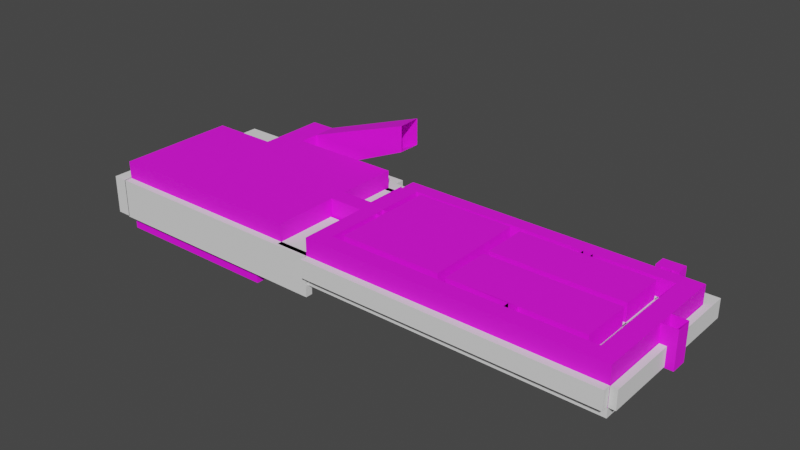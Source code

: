 # Source: level_1.blend  (saved by Blender 2.92.15; exported with 4.5.12 LTS)
import bpy
from mathutils import Matrix  # noqa: F401  (used for matrix-valued properties, if any)

bpy.ops.wm.read_factory_settings(use_empty=True)
scene = bpy.context.scene
scene.name = 'Scene'

# ---- collections
col_collection = bpy.data.collections.new('Collection'); scene.collection.children.link(col_collection)

# ---- images (referenced by path relative to the original .blend; pixels are not part of the script)
import os
ASSET_DIR = os.environ.get("B2B_ASSET_DIR", "")  # directory of the original .blend (textures are referenced by path, not embedded)
HERE = os.path.dirname(os.path.abspath(__file__))  # packed textures are extracted next to this script under _unpacked/

def load_image(name, relpath, width, height, colorspace="sRGB"):
    """Load a texture the original file referenced (path relative to the .blend, or extracted next to this script)."""
    p = next((c for c in (os.path.join(HERE, relpath), os.path.join(ASSET_DIR, relpath)) if relpath and os.path.exists(c)), "")
    if p:
        img = bpy.data.images.load(p, check_existing=True)
        img.name = name
    else:  # same state as the original file: an image datablock whose file is absent (Cycles renders it pink)
        img = bpy.data.images.new(name, width, height)
        img.source = "FILE"
        img.filepath = "//" + (relpath or name)
    img.colorspace_settings.name = colorspace
    return img
img_level_1_texture_png = load_image('level 1 texture.png', 'level 1 texture.png', 1024, 1024, 'sRGB')

# ---- materials (node trees are filled in below, after node groups)
mat_material = bpy.data.materials.new('Material')
mat_material.use_transparent_shadow = False

# ---- material node trees
mat_material.use_nodes = True; mat_material.node_tree.nodes.clear()
_N = mat_material.node_tree.nodes; _L = mat_material.node_tree.links
n0 = _N.new('ShaderNodeBsdfPrincipled'); n0.name = 'Principled BSDF'; n0.location = (10, 300)
n0.distribution = 'GGX'
n0.subsurface_method = 'BURLEY'
n0.inputs[2].default_value = 0.7182
n0.inputs[3].default_value = 1.45
n0.inputs[27].default_value = (0.0, 0.0, 0.0, 1.0)
n0.inputs[28].default_value = 1.0
n1 = _N.new('ShaderNodeOutputMaterial'); n1.name = 'Material Output'; n1.location = (300, 300)
n2 = _N.new('ShaderNodeTexImage'); n2.name = 'Image Texture'; n2.location = (-347, 132)
n2.image = img_level_1_texture_png
_L.new(n0.outputs[0], n1.inputs[0])
_L.new(n2.outputs[0], n0.inputs[0])
n1.is_active_output = True

# ---- world
world_world = bpy.data.worlds.new('World'); scene.world = world_world
world_world.use_nodes = True; world_world.node_tree.nodes.clear()
_N = world_world.node_tree.nodes; _L = world_world.node_tree.links
n0 = _N.new('ShaderNodeOutputWorld'); n0.name = 'World Output'; n0.location = (300, 300)
n1 = _N.new('ShaderNodeBackground'); n1.name = 'Background'; n1.location = (10, 300)
n1.inputs[0].default_value = (0.05088, 0.05088, 0.05088, 1.0)
_L.new(n1.outputs[0], n0.inputs[0])
n0.is_active_output = True
world_world.color = (0.05088, 0.05088, 0.05088)
world_world.use_sun_shadow = False
world_world.sun_shadow_jitter_overblur = 0.0

# ---- meshes
me_plane = bpy.data.meshes.new('Plane')
me_plane.from_pydata([(-1.0, -8.251, 0.0), (1.0, -8.251, 0.0), (-1.0, 1.0, 0.0), (1.0, 1.0, 0.0), (-1.0, 2.464, 0.0), (1.0, 2.464, 0.0), (-1.0, 3.95, 0.0), (1.0, 3.95, 0.0), (-2.377, 2.464, 0.0), (-2.377, 3.95, 0.0104), (-3.441, 2.464, 0.0), (-3.441, 3.95, 0.0104), (-9.267, 2.464, 0.0), (-9.267, 3.95, 0.0), (-3.441, 4.365, 4.048), (-16.8, -3.037, 4.028), (-16.8, 1.924, 4.036), (-10.25, 2.464, 0.0), (-10.25, 3.95, 0.0), (-9.267, 1.917, 0.0), (-10.25, 1.917, 0.0), (-2.616, 1.917, 0.0), (-16.8, 1.917, 0.0), (-2.616, -3.037, 0.0), (-16.8, -3.037, 0.0), (-1.0, -10.07, 0.0), (1.0, -10.07, 0.0), (-1.0, -11.81, 0.0), (1.0, -11.81, 0.0), (-9.263, -10.07, 0.0), (-9.263, -11.81, 0.0), (-10.25, -10.07, 0.0), (-10.25, -11.81, 0.0), (-9.263, -9.376, 0.0), (-10.25, -9.376, 0.0), (-2.514, -9.376, 0.0), (-16.86, -9.376, 0.0), (-2.514, -3.768, 0.0), (-16.86, -3.768, 0.0), (-29.56, -10.07, 0.0), (-29.56, -11.81, 0.0), (-31.3, -10.07, 0.0), (-31.3, -11.81, 0.0), (-29.6, 2.464, 0.0), (-29.6, 3.95, 0.0), (-31.32, 2.464, 0.0), (-31.32, 3.95, 0.0), (-29.56, -3.832, 0.0), (-31.3, -3.832, 0.0), (-29.59, -2.85, 0.0), (-31.31, -2.85, 0.0), (-28.94, -3.832, 0.0), (-28.92, -2.85, 0.0), (-28.9, -9.235, 0.0), (-28.94, 2.135, 0.0), (-17.81, -9.235, 0.0), (-18.02, 2.135, 0.0), (-35.08, -4.19, 0.0006795), (-35.09, -2.288, 9.071e-05), (-38.9, -3.832, 0.0), (-38.91, -2.85, 0.0), (-35.08, -11.33, 0.0), (-38.87, -11.32, -0.004538), (-35.09, -0.2035, 0.0), (-38.87, -0.2035, 0.0254), (-35.09, 1.91, 0.0), (-38.91, 1.91, 0.0), (-35.09, 4.51, 0.0), (-38.91, 4.51, 0.0), (-47.65, -0.2035, -3.83), (-47.65, 1.91, -3.821), (-50.42, -0.2035, -3.83), (-50.42, 1.91, -3.821), (-47.65, -2.9, -3.83), (-50.42, -2.9, -3.83), (-38.84, -0.2035, -3.821), (-38.89, -2.875, -3.821), (-57.8, -0.2085, -3.83), (-57.8, 1.91, -3.83), (-57.8, -2.9, -3.83), (-38.84, 1.91, -3.821), (-47.65, 1.91, 0.0), (-47.65, 4.51, 0.0), (-50.42, 1.91, 0.01116), (-50.42, 4.51, 0.0), (-47.65, 6.786, 0.0), (-50.42, 6.786, 0.0), (-47.65, 9.387, 0.0), (-50.42, 9.387, 0.0), (-35.22, 6.786, 5.364), (-35.22, 9.387, 5.364), (-38.89, -3.848, -3.821), (-47.65, -11.3, -0.01821), (-38.84, -11.31, -3.821), (-47.65, -3.864, -3.83), (-50.42, -3.864, -3.83), (-57.8, 1.91, 0.01319), (-57.8, -3.864, -3.83), (-47.65, -11.3, -3.83), (-50.42, -11.3, -3.83), (-57.8, -11.3, -3.83), (-50.42, -11.3, -0.01821), (-57.8, -11.3, -0.01821), (0.9931, -8.248, 4.042), (0.9966, 1.002, 4.041), (0.9983, 2.454, 4.041), (-1.0, 3.95, 4.041), (1.0, 3.95, 4.041), (-2.377, 3.95, 4.048), (-3.441, 3.95, 4.046), (-9.267, 3.95, 4.041), (-2.376, 4.365, 4.055), (-3.441, 5.729, 4.061), (-2.376, 5.729, 4.071), (-10.25, 3.95, 4.041), (0.9862, -10.07, 4.044), (-1.0, -11.81, 4.04), (0.9865, -11.81, 4.04), (-9.259, -11.81, 4.039), (-10.25, -11.81, 4.037), (-29.56, -11.8, 4.033), (-31.31, -10.06, 4.038), (-31.3, -11.8, 4.039), (-29.6, 3.95, 4.041), (-31.32, 2.464, 4.041), (-31.32, 3.95, 4.041), (-31.31, -3.832, 4.037), (-31.31, -2.856, 4.042), (-29.57, -3.829, 4.029), (-28.9, 2.135, 4.042), (-28.92, -2.851, 4.051), (-38.89, -11.3, 4.047), (-2.616, 1.924, 4.045), (-9.267, 1.915, 4.033), (-35.08, -11.33, 4.047), (-50.42, 1.91, 4.043), (-50.41, 4.51, 4.033), (-50.41, 6.786, 4.026), (-47.66, 9.38, 4.042), (-50.41, 9.383, 4.041), (-47.65, -11.29, 4.026), (-57.8, 1.91, 4.054), (-50.42, -11.29, 4.032), (-57.8, -11.3, 4.038), (-28.93, -3.83, 4.016), (-29.59, -2.853, 4.053), (-1.0, -8.248, 4.051), (-1.0, 1.002, 4.053), (-1.0, 2.454, 4.05), (-2.377, 2.459, 4.051), (-3.441, 2.461, 4.04), (-10.25, 2.459, 4.048), (-10.25, 1.915, 4.051), (-2.616, -3.037, 4.038), (-1.001, -10.07, 4.047), (-9.26, -10.07, 4.039), (-9.261, -9.369, 4.047), (-2.514, -9.359, 4.046), (-2.514, -3.768, 4.038), (-29.6, 2.459, 4.048), (-29.56, -10.06, 4.025), (-18.02, 2.135, 4.038), (-9.267, 2.459, 4.031), (-10.25, -10.06, 4.023), (-10.25, -9.369, 4.022), (-16.86, -9.359, 4.021), (-35.09, -0.1907, 4.048), (-16.86, -3.768, 4.021), (-35.08, -2.288, 4.046), (-35.08, -4.163, 4.041), (-28.89, -9.235, 4.021), (-17.81, -9.235, 4.021), (-35.09, 1.91, 4.048), (-35.09, 4.51, 4.048), (-38.91, 4.51, 4.048), (-47.65, 4.51, 4.03), (-47.65, 6.786, 4.012), (-50.42, -0.1781, 4.043), (-35.23, 9.376, 8.372), (-2.377, 4.365, 0.0208), (-3.441, 4.365, 0.0208), (-3.441, 5.729, 0.0208), (-2.377, 5.729, 0.0208), (-35.22, 6.786, 8.299), (-57.8, -9.026, -3.83), (-57.8, -0.2134, 0.01319), (-57.8, -0.196, 4.054), (-57.8, -9.026, -0.01821), (-57.8, -9.026, 4.022), (-4.027, 4.365, 4.048), (-4.027, 5.729, 4.061), (-4.027, 4.365, 0.0208), (-4.027, 5.729, 0.0208), (-1.703, 5.729, 4.081), (-1.703, 5.729, 0.0208), (-1.703, 4.365, 0.0208), (-1.703, 4.365, 4.061), (-31.32, 2.454, 4.041), (-38.91, 1.911, 4.048), (-47.65, 1.911, 4.03), (-50.42, -2.833, 4.043), (-38.91, -0.1773, 4.048), (-47.65, -0.1775, 4.03), (-57.8, -2.851, 4.054), (-38.91, -2.832, 4.048), (-47.65, -2.832, 4.03), (-50.42, -3.76, 4.043), (-57.8, -3.778, 4.054), (-38.91, -3.76, 4.048), (-47.65, -3.76, 4.03), (-1.0, -4.079, 0.0), (1.0, -4.079, 0.0), (0.9948, -4.076, 4.042), (-1.0, -4.076, 4.052), (1.0, -2.311, 0.0), (0.9951, -2.308, 4.042), (-1.0, -2.311, 0.0), (-1.0, -2.308, 4.052), (2.616, -4.079, 0.002734), (2.611, -4.077, 4.044), (2.616, -2.311, 0.002734), (2.612, -2.308, 4.044), (-2.377, 3.952, 2.6), (-2.376, 4.366, 2.607), (-3.442, 4.366, 2.6), (-3.442, 3.952, 2.598), (-29.57, -3.827, 2.581), (-28.93, -3.829, 2.569), (-10.25, 2.461, 2.6), (-10.25, 1.916, 2.604), (-9.26, -10.06, 2.591), (-9.262, -9.368, 2.599), (-29.59, -2.851, 2.605), (-10.25, -9.367, 2.574), (-10.25, -10.06, 2.575), (-9.267, 1.916, 2.585), (-9.267, 2.461, 2.583), (-28.92, -2.849, 2.603), (0.9944, -4.075, 2.594), (0.9948, -2.306, 2.594), (2.611, -4.075, 2.597), (2.611, -2.307, 2.597), (-57.82, -11.3, 1.072), (-57.8, -0.196, 1.087), (-57.8, -2.851, 1.087), (-57.8, -3.778, 1.087), (-31.31, -3.828, 2.529), (-31.31, -2.852, 2.534), (-31.31, -2.281, 0.0001814), (-31.31, -2.284, 4.04), (-31.3, -4.193, 0.001359), (-31.31, -4.19, 4.036), (-31.6, 2.464, 0.0), (-31.6, -2.85, 0.0), (-31.6, 2.464, 4.041), (-31.59, -3.832, 4.037), (-31.6, -2.856, 4.042), (-31.59, -3.828, 2.529), (-31.6, -2.852, 2.534), (-31.6, -3.829, -0.0005379), (-31.6, -3.83, 4.036), (-31.6, -4.19, 0.0008211), (-31.6, -4.188, 4.036), (-31.6, -2.852, 2.534), (-31.6, -2.856, 4.042)], [], [(216, 214, 3, 2), (2, 3, 5, 4), (4, 5, 7, 6), (4, 6, 9, 8), (8, 9, 11, 10), (10, 11, 13, 12), (67, 65, 172, 173), (40, 42, 122, 120), (12, 13, 18, 17), (12, 17, 20, 19), (19, 20, 22, 21), (21, 22, 24, 23), (1, 0, 25, 26), (26, 25, 27, 28), (27, 25, 29, 30), (30, 29, 31, 32), (31, 29, 33, 34), (34, 33, 35, 36), (36, 35, 37, 38), (32, 31, 39, 40), (40, 39, 41, 42), (17, 18, 44, 43), (43, 44, 46, 45), (41, 39, 47, 48), (43, 45, 50, 49), (49, 47, 51, 52), (52, 51, 53, 54), (54, 53, 55, 56), (48, 50, 58, 57), (57, 58, 60, 59), (57, 59, 62, 61), (60, 58, 63, 64), (64, 63, 65, 66), (66, 65, 67, 68), (64, 66, 70, 69), (69, 70, 72, 71), (69, 71, 74, 73), (69, 73, 76, 75), (74, 71, 77, 79), (71, 72, 78, 77), (69, 75, 80, 70), (66, 68, 82, 81), (81, 82, 84, 83), (84, 82, 85, 86), (86, 85, 87, 88), (87, 85, 89, 90), (81, 83, 72, 70), (62, 59, 91, 93), (59, 60, 76, 91), (66, 64, 75, 80), (66, 81, 70, 80), (60, 64, 75, 76), (74, 79, 97, 95), (76, 73, 94, 91), (73, 74, 95, 94), (94, 95, 99, 98), (91, 94, 98, 93), (95, 97, 100, 99), (75, 64, 69), (78, 72, 83, 96), (93, 98, 92, 62), (98, 99, 101, 92), (99, 100, 102, 101), (108, 111, 179, 9), (180, 181, 192, 191), (24, 22, 16, 15), (9, 6, 106, 108), (84, 86, 137, 136), (44, 18, 114, 123), (1, 26, 115, 103), (88, 87, 138, 139), (18, 13, 110, 114), (11, 180, 14, 109), (28, 27, 116, 117), (45, 46, 125, 124), (68, 67, 173, 174), (92, 101, 142, 140), (11, 9, 179, 180), (86, 88, 139, 137), (46, 44, 123, 125), (101, 102, 143, 142), (26, 28, 117, 115), (211, 1, 103, 212), (13, 11, 109, 110), (57, 61, 134, 169), (27, 30, 118, 116), (41, 48, 126, 121), (5, 3, 104, 105), (82, 68, 174, 175), (62, 92, 140, 131), (83, 84, 136, 135), (32, 40, 120, 119), (96, 83, 135, 141), (61, 62, 131, 134), (50, 45, 124, 127), (6, 7, 107, 106), (19, 21, 132, 133), (42, 41, 121, 122), (30, 32, 119, 118), (7, 5, 105, 107), (182, 179, 195, 194), (51, 47, 128, 144), (49, 52, 130, 145), (37, 35, 157, 158), (54, 56, 161, 129), (4, 8, 149, 148), (33, 29, 155, 156), (2, 4, 148, 147), (21, 23, 153, 132), (17, 43, 159, 151), (20, 17, 151, 152), (29, 25, 154, 155), (216, 2, 147, 217), (8, 10, 150, 149), (43, 49, 145, 159), (25, 0, 146, 154), (35, 33, 156, 157), (22, 20, 152, 16), (34, 36, 165, 164), (56, 55, 171, 161), (10, 12, 162, 150), (38, 37, 158, 167), (55, 53, 170, 171), (23, 24, 15, 153), (47, 39, 160, 128), (36, 38, 167, 165), (31, 34, 164, 163), (39, 31, 163, 160), (12, 19, 133, 162), (53, 51, 144, 170), (52, 54, 129, 130), (65, 63, 166, 172), (85, 82, 175, 176), (63, 58, 168, 166), (87, 90, 178, 138), (180, 179, 182, 181), (58, 50, 248), (181, 182, 113, 112), (89, 85, 176, 183), (96, 141, 186, 185), (78, 96, 185, 77), (143, 102, 187, 188), (102, 100, 184, 187), (190, 189, 191, 192), (112, 14, 189, 190), (181, 112, 190, 192), (14, 180, 191, 189), (194, 195, 196, 193), (111, 113, 193, 196), (113, 182, 194, 193), (179, 111, 196, 195), (14, 112, 113, 111), (215, 221, 241, 239), (125, 123, 159, 197), (114, 110, 162, 151), (123, 114, 151, 159), (108, 106, 148, 149), (106, 107, 105, 148), (109, 108, 149, 150), (110, 109, 150, 162), (197, 159, 145, 127), (127, 145, 128, 126), (108, 109, 225, 222), (161, 171, 170, 129), (126, 128, 160, 121), (121, 160, 120, 122), (120, 160, 163, 119), (119, 163, 155, 118), (156, 155, 230, 231), (167, 158, 157, 165), (118, 155, 154, 116), (116, 154, 115, 117), (115, 154, 146, 103), (215, 217, 147, 104), (104, 147, 148, 105), (163, 164, 233, 234), (153, 15, 16, 132), (183, 176, 138, 178), (138, 176, 137, 139), (137, 176, 175, 136), (136, 175, 199, 135), (174, 173, 172, 198), (175, 174, 198, 199), (141, 135, 177, 186), (199, 198, 201, 202), (198, 172, 166, 201), (135, 199, 202, 177), (202, 201, 204, 205), (177, 202, 205, 200), (186, 177, 200, 203), (201, 166, 168, 204), (205, 204, 208, 209), (204, 168, 169, 208), (203, 200, 206, 207), (200, 205, 209, 206), (207, 206, 142, 143), (209, 208, 131, 140), (206, 209, 140, 142), (208, 169, 134, 131), (103, 146, 213, 212), (0, 210, 213, 146), (221, 219, 240, 241), (0, 1, 211, 210), (3, 214, 215, 104), (212, 213, 217, 215), (210, 216, 217, 213), (210, 211, 214, 216), (220, 218, 219, 221), (215, 214, 220, 221), (214, 211, 218, 220), (211, 212, 219, 218), (224, 223, 222, 225), (226, 232, 237, 227), (230, 234, 233, 231), (228, 236, 235, 229), (238, 239, 241, 240), (145, 130, 237, 232), (151, 162, 236, 228), (219, 212, 238, 240), (130, 144, 227, 237), (111, 108, 222, 223), (155, 163, 234, 230), (133, 152, 229, 235), (164, 156, 231, 233), (144, 128, 226, 227), (128, 145, 232, 226), (162, 133, 235, 236), (109, 14, 224, 225), (152, 151, 228, 229), (212, 215, 239, 238), (14, 111, 223, 224), (207, 143, 242, 245), (203, 207, 245, 244), (186, 203, 244, 243), (127, 126, 246, 247), (127, 126, 169, 168), (58, 248, 249, 168), (127, 168, 249), (250, 57, 169, 251), (48, 57, 250), (48, 250, 261, 259), (169, 126, 251), (253, 256, 254, 252), (256, 258, 257, 255), (260, 259, 261, 262), (250, 251, 262, 261), (126, 48, 259, 260), (251, 126, 260, 262), (246, 247, 263, 257), (50, 127, 264, 253)])
_uv = me_plane.uv_layers.new(name='UVMap')
_uv.uv.foreach_set('vector', [0.004678, 0.7506, 0.00394, 0.9982, 0.2509, 0.9976, 0.2501, 0.7506, 0.006011, 0.9972, 0.2509, 0.9976, 0.2495, 0.7515, 0.003083, 0.7502, 0.003083, 0.7492, 0.004882, 0.997, 0.2501, 0.9988, 0.2478, 0.7509, 0.003083, 0.7492, 0.2478, 0.7509, 0.2519, 0.998, 0.0054, 0.9957, 0.2505, 0.7507, 0.2519, 0.998, 0.00376, 0.9962, 0.001249, 0.749, 0.001249, 0.749, 0.00376, 0.9962, 0.2503, 0.9985, 0.2473, 0.7484, 0.2846, 0.9984, 0.2813, 0.7344, 0.6447, 0.7326, 0.6418, 0.9953, 0.003739, 0.9966, 0.00163, 0.9665, 0.2437, 0.9686, 0.2425, 0.9957, 0.2473, 0.7484, 0.2503, 0.9985, 0.001606, 0.9986, 0.001742, 0.7485, 0.2473, 0.7484, 0.001742, 0.7485, 0.00278, 0.9964, 0.2502, 0.9962, 0.2496, 0.9996, 0.001913, 0.9989, 0.2487, 0.998, 0.001614, 0.9988, 0.6784, 0.8781, 0.9941, 0.8781, 0.9941, 0.996, 0.6784, 0.996, 0.003178, 0.7506, 0.003509, 0.9942, 0.2509, 0.9955, 0.2491, 0.7514, 0.2491, 0.7495, 0.2534, 0.9961, 0.004011, 0.9949, 0.001274, 0.7498, 0.004011, 0.9949, 0.2534, 0.9961, 0.1241, 0.8776, 0.003031, 0.7498, 0.1518, 0.7534, 0.1518, 0.9783, 0.1221, 0.9783, 0.1221, 0.7534, 0.1103, 0.8926, 0.1091, 0.856, 0.1448, 0.8541, 0.1467, 0.8909, 0.2501, 0.9977, 0.0003654, 0.9994, 0.001426, 0.7494, 0.2499, 0.7491, 0.9921, 0.8732, 0.6777, 0.8732, 0.6777, 0.9955, 0.9921, 0.9955, -5.94e-05, 0.9995, -5.937e-05, 0.7491, 0.2506, 0.7491, 0.2506, 0.9995, 0.2474, 0.7497, 0.003269, 0.7495, 0.003974, 0.9972, 0.2504, 0.9962, 0.2499, 0.9992, 0.001606, 0.9986, 0.00133, 0.7543, 0.2477, 0.7537, 0.2477, 0.749, 0.001135, 0.7531, 0.002229, 0.999, 0.2516, 0.9968, 0.003974, 0.9972, 0.003269, 0.7495, 0.2488, 0.7502, 0.2504, 0.9975, 0.2477, 0.749, 0.2516, 0.9968, 0.002443, 0.9975, 0.001457, 0.749, 0.001457, 0.749, 0.2488, 0.7502, 0.2506, 1.0, 0.002743, 0.9982, 0.002743, 0.9982, 0.2506, 1.0, 0.2498, 0.748, 0.001005, 0.7479, 0.001005, 0.7479, 0.2498, 0.748, 0.2511, 1.001, 0.002438, 0.9999, 0.4285, 0.8006, 0.4762, 0.8029, 0.4937, 0.9793, 0.3951, 0.9726, 0.4283, 0.7475, 0.4811, 0.7511, 0.4711, 0.9063, 0.4065, 0.8966, 0.6029, 0.8159, 0.5839, 0.9457, 0.3482, 0.9101, 0.3668, 0.7814, 0.4028, 0.8976, 0.4124, 0.7485, 0.514, 0.7513, 0.5042, 0.9078, 0.5204, 0.7931, 0.5116, 0.9357, 0.4302, 0.9342, 0.4381, 0.7826, 0.3927, 0.94, 0.4, 0.798, 0.4981, 0.7995, 0.4959, 0.9435, 0.4892, 0.9711, 0.4351, 0.9642, 0.4599, 0.7364, 0.5141, 0.7424, 0.5122, 0.909, 0.5123, 0.8154, 0.575, 0.8154, 0.5751, 0.909, 0.4285, 0.7612, 0.53, 0.7612, 0.5301, 0.8551, 0.4285, 0.8551, 0.4548, 0.7855, 0.4548, 0.9311, 0.3005, 0.9306, 0.2996, 0.7855, 0.3767, 0.9304, 0.3767, 0.8011, 0.5456, 0.8011, 0.5456, 0.9304, 0.3898, 0.9197, 0.3898, 0.8109, 0.5324, 0.8109, 0.5324, 0.9198, 0.4548, 0.8709, 0.2996, 0.8709, 0.2996, 0.7483, 0.4549, 0.7483, 0.4401, 0.7389, 0.6351, 0.7536, 0.6324, 0.9937, 0.434, 0.9805, 0.4235, 0.7995, 0.534, 0.8008, 0.534, 0.9192, 0.4226, 0.9192, 0.3991, 0.9506, 0.3991, 0.7782, 0.5409, 0.7782, 0.5409, 0.9506, 0.5273, 0.9404, 0.5273, 0.9246, 0.5421, 0.9246, 0.5421, 0.9404, 0.5461, 0.9204, 0.5233, 0.9204, 0.5233, 0.8017, 0.5461, 0.8017, 0.6272, 0.7319, 0.6387, 0.9936, 0.2872, 0.998, 0.2866, 0.7312, 0.6413, 0.7322, 0.6392, 0.9952, 0.2874, 0.9991, 0.2797, 0.7342, 0.6392, 0.9952, 0.6448, 0.7331, 0.2794, 0.7318, 0.2874, 0.9991, 0.6368, 0.9889, 0.6382, 0.7347, 0.2835, 0.7374, 0.2877, 0.9915, 0.6368, 0.9889, 0.637, 0.7319, 0.2866, 0.7312, 0.2877, 0.9915, 0.6225, 0.7331, 0.6205, 0.9931, 0.2841, 0.9975, 0.2794, 0.7318, 0.3892, 0.8115, 0.5281, 0.8115, 0.5281, 0.9161, 0.3892, 0.9161, 0.3005, 0.8304, 0.4548, 0.8308, 0.4548, 0.9599, 0.3004, 0.9596, 0.4265, 0.8142, 0.5321, 0.8142, 0.5321, 0.8763, 0.4265, 0.8763, 0.4792, 0.77, 0.5958, 0.77, 0.5958, 0.9569, 0.4792, 0.9569, 0.3392, 0.7596, 0.6272, 0.7601, 0.6272, 0.9866, 0.3375, 0.9871, 0.2872, 0.7297, 0.6424, 0.7297, 0.6424, 1.001, 0.2872, 1.001, 0.2842, 0.9934, 0.6461, 0.7291, 0.6374, 0.9946, 0.286, 0.7325, 0.2872, 0.998, 0.6387, 0.9936, 0.639, 0.733, 0.6402, 0.9965, 0.287, 0.9964, 0.2859, 0.734, 0.6413, 0.7322, 0.287, 0.9964, 0.6373, 0.9958, 0.6386, 0.7334, 0.2859, 0.734, 0.2839, 0.7342, 0.2872, 0.9964, 0.6362, 0.9927, 0.6386, 0.7334, 0.2471, 0.7515, 0.2488, 0.997, 0.00449, 0.9982, 0.004274, 0.7525, 0.002222, 0.7502, 0.2454, 0.7497, 0.2506, 0.9972, 0.002702, 0.9998, 0.2485, 0.7602, 0.2485, 0.9986, 7.769e-05, 0.9999, 0.001784, 0.7602, 0.004274, 0.7525, 0.006371, 0.9955, 0.2465, 0.9959, 0.2471, 0.7515, 0.2883, 0.9948, 0.2823, 0.7294, 0.6423, 0.7341, 0.6373, 0.9932, 0.2443, 0.9961, 0.005958, 0.9981, 0.002346, 0.7503, 0.2481, 0.7544, 0.005679, 0.9966, 0.0004529, 0.7483, 0.2521, 0.7517, 0.2484, 0.998, 0.6366, 0.7312, 0.282, 0.7301, 0.286, 0.9949, 0.6366, 0.9991, 0.005958, 0.9981, 0.04619, 0.9952, 0.04738, 0.7505, 0.002346, 0.7503, 0.005564, 0.9954, 0.2498, 0.9973, 0.2487, 0.7508, 0.004416, 0.7497, 0.004562, 0.9967, 0.01226, 0.7555, 0.2472, 0.7504, 0.2477, 0.9969, 0.2473, 0.9965, 0.004941, 0.997, 0.007499, 0.7504, 0.2486, 0.7524, 0.2808, 0.7357, 0.2846, 0.9984, 0.6418, 0.9953, 0.6439, 0.7295, 0.2859, 0.734, 0.6386, 0.7334, 0.6426, 0.9923, 0.2835, 0.9976, 0.00376, 0.9962, 0.2519, 0.998, 0.2495, 0.7509, 0.002222, 0.7502, 0.2823, 0.7294, 0.2899, 0.9955, 0.6366, 0.9902, 0.6423, 0.7341, 0.004941, 0.997, 0.03328, 0.9961, 0.03707, 0.752, 0.007499, 0.748, 0.6386, 0.7334, 0.2872, 0.7365, 0.2852, 0.9903, 0.6426, 0.9923, 0.0004529, 0.7483, 0.004562, 0.9967, 0.2477, 0.9969, 0.2521, 0.7517, -0.0005844, 0.7522, 0.005679, 0.9966, 0.2484, 0.998, 0.2498, 0.7511, 0.248, 0.9952, 0.005564, 0.9954, 0.004416, 0.7497, 0.2491, 0.7505, 0.2845, 0.9958, 0.6402, 0.9962, 0.6391, 0.7388, 0.2833, 0.7356, 0.004236, 0.7549, 0.004242, 0.995, 0.247, 0.9961, 0.2472, 0.7504, 0.1177, 0.7526, 0.003381, 0.7517, 0.004426, 0.9949, 0.1167, 0.9961, 0.008407, 0.9969, 0.004802, 0.7514, 0.2492, 0.7526, 0.2475, 0.9938, 0.2826, 0.9976, 0.2808, 0.7357, 0.6439, 0.7295, 0.6403, 0.9973, 0.6413, 0.7322, 0.2859, 0.734, 0.2835, 0.9976, 0.6392, 0.9953, 0.6387, 0.9936, 0.2883, 0.9948, 0.2846, 0.7296, 0.6387, 0.7333, 0.005279, 0.7667, 0.001323, 0.9989, 0.2423, 0.998, 0.2465, 0.7697, 0.6379, 0.7363, 0.6387, 0.9936, 0.2854, 0.9916, 0.2828, 0.7364, 0.2853, 0.733, 0.6413, 0.7322, 0.6392, 0.9953, 0.2845, 0.9913, 0.004424, 0.9966, 0.2473, 0.9965, 0.2486, 0.7524, 0.002065, 0.7525, 0.006371, 0.9955, 0.003939, 0.7475, 0.2467, 0.7485, 0.2465, 0.9959, 0.2496, 0.9996, 0.001614, 0.9988, 0.004584, 0.7509, 0.2469, 0.7488, 0.00163, 0.9418, 0.004491, 0.9969, 0.2499, 0.9961, 0.2487, 0.9439, 0.05487, 0.9983, 0.001867, 0.9989, 0.0009826, 0.7503, 0.05435, 0.7517, 0.003939, 0.7475, 0.008407, 0.9969, 0.2475, 0.9938, 0.2467, 0.7485, 0.001038, 0.7516, 0.2495, 0.7509, 0.2535, 0.9993, 0.002192, 0.9977, 0.2487, 0.9977, 0.2492, 0.7485, 0.005619, 0.7496, 0.001534, 0.9993, 0.003588, 0.7498, 0.001222, 0.9987, 0.2501, 0.9995, 0.2487, 0.7498, 0.2498, 0.7501, 0.2498, 0.9997, 0.001074, 0.9996, 0.001136, 0.7501, 0.2505, 0.7521, 0.2475, 0.998, 0.004105, 0.997, 0.00801, 0.7503, 0.001388, 0.7502, 0.2498, 0.7503, 0.2484, 0.9992, 0.001961, 0.9972, 0.002686, 0.9981, 0.002288, 0.7509, 0.2499, 0.7495, 0.2488, 0.9983, 0.2481, 0.7506, 0.001388, 0.7489, 0.001961, 0.9972, 0.2488, 0.9979, 0.2504, 0.9995, 0.001158, 0.9973, 0.002842, 0.7511, 0.2502, 0.7524, 0.002808, 0.7501, 0.2498, 0.7488, 0.2501, 0.9988, 0.003315, 0.9986, 0.001913, 0.9989, 0.002808, 0.7501, 0.2495, 0.7525, 0.2499, 0.9985, 0.002288, 0.7509, 0.2501, 0.7501, 0.248, 0.998, 0.2499, 0.7495, 0.003188, 0.7501, 0.2481, 0.7506, 0.2488, 0.9979, 0.002783, 0.9973, 0.2406, 0.7528, 0.2408, 0.9986, 0.002655, 0.9975, 0.003411, 0.753, 0.245, 0.7535, 0.008151, 0.7546, 0.002396, 0.9946, 0.2453, 0.9941, 0.2501, 0.7501, 0.0009282, 0.7483, 0.002868, 0.9987, 0.248, 0.998, 0.007568, 1.0, 0.007521, 0.752, 0.2439, 0.7521, 0.2439, 1.0, 0.2487, 0.998, 0.001913, 0.9989, 0.003253, 0.7503, 0.2458, 0.7502, 0.2474, 0.9987, 0.002489, 0.9986, 0.002533, 0.7476, 0.2474, 0.7476, 0.2475, 0.998, 0.2495, 0.7496, 0.004152, 0.7506, 0.004105, 0.997, 0.2353, 0.9966, 0.235, 0.7528, 0.006086, 0.7541, 0.02425, 0.9938, 0.2498, 0.9997, 0.2498, 0.7501, 0.001136, 0.7501, 0.00126, 0.9997, 0.2495, 0.7496, 0.2474, 0.9971, 0.003534, 0.9986, 0.004152, 0.7506, 0.001936, 0.9973, 0.2487, 0.998, 0.2466, 0.7502, 0.002842, 0.7511, 0.2492, 0.7485, 0.2487, 0.9983, 0.002134, 0.9984, 0.005619, 0.7496, 0.2498, 0.7491, 0.2498, 0.9997, 0.00126, 0.9997, 0.00126, 0.7492, 0.002272, 0.9993, 0.003728, 0.922, 0.2476, 0.9129, 0.2479, 0.9972, 0.003269, 0.7495, 0.004145, 0.9999, 0.251, 0.9979, 0.005563, 0.9952, 0.2497, 0.7498, 0.002787, 0.751, 0.001991, 1.001, 0.2492, 0.9996, -0.002618, 0.7526, 0.004807, 0.9964, 0.2529, 0.9956, 0.2551, 0.7551, 0.2548, 0.7552, 0.2548, 0.999, 0.001532, 0.9989, 0.0001273, 0.7526, 0.2813, 0.7344, 0.285, 0.9989, 0.6421, 0.9962, 0.6447, 0.7326, 0.2805, 0.7321, 0.2826, 0.9976, 0.6403, 0.9973, 0.6447, 0.7308, 0.3147, 0.9927, 0.3099, 0.7321, 0.6348, 0.7315, 0.6335, 0.9962, 0.282, 0.7301, 0.6439, 0.7365, 0.6395, 0.9927, 0.286, 0.9949, 0.002222, 0.7502, 0.2495, 0.7509, 0.251, 1.0, 0.2454, 0.7497, 0.5615, 0.7674, 0.5615, 0.9702, 0.4109, 0.9703, 0.00112, 0.7509, 0.001202, 0.9999, 0.2503, 0.9994, 0.2509, 0.7517, 0.2835, 0.9984, 0.2805, 0.7321, 0.6447, 0.7308, 0.6428, 0.9999, 0.639, 0.733, 0.2828, 0.7364, 0.288, 0.995, 0.6389, 0.9921, 0.286, 0.7325, 0.639, 0.733, 0.6418, 0.9921, 0.29, 0.9964, 0.6429, 0.7354, 0.6362, 0.9927, 0.2847, 0.9965, 0.2798, 0.7353, 0.6362, 0.9927, 0.6398, 0.739, 0.2846, 0.7317, 0.2847, 0.9965, 0.2497, 0.7527, 0.002224, 0.7494, 0.0009514, 0.9902, 0.2485, 0.9999, 0.08577, 0.293, 0.08519, 0.2706, 0.08958, 0.2705, 0.09017, 0.2929, 0.004822, 0.9952, 0.0004435, 0.7486, 0.2497, 0.7527, 0.2485, 0.9999, 0.2487, 0.7508, 0.2498, 0.9973, 0.0009514, 0.9902, 0.002224, 0.7494, 0.2493, 0.7519, 0.001167, 0.7521, 0.0004337, 1.0, 0.2477, 0.9986, 0.06041, 0.2713, 0.06099, 0.2936, 0.05205, 0.2939, 0.05147, 0.2715, 0.005969, 0.9994, 0.006138, 0.7549, 0.2493, 0.7519, 0.244, 0.9986, 0.002022, 0.9963, 0.2495, 0.997, 0.2516, 0.7508, 0.001784, 0.7514, 0.08519, 0.2706, 0.08577, 0.293, 0.06099, 0.2936, 0.06041, 0.2713, 0.2468, 0.9964, 0.2467, 0.7511, 0.2496, 0.7507, 0.247, 0.9965, 0.5324, 0.266, 0.5042, 0.2657, 0.5044, 0.2414, 0.5327, 0.2415, 0.1945, 0.2617, 0.1698, 0.262, 0.1694, 0.2377, 0.1944, 0.2374, 0.5042, 0.2657, 0.1945, 0.2617, 0.1944, 0.2374, 0.5044, 0.2414, 0.06024, 0.2645, 0.03973, 0.265, 0.03908, 0.2404, 0.05961, 0.24, 0.03973, 0.265, 0.006864, 0.2659, 0.006216, 0.2413, 0.03908, 0.2404, 0.08501, 0.2638, 0.06024, 0.2645, 0.05961, 0.24, 0.08442, 0.2394, 0.1698, 0.262, 0.08501, 0.2638, 0.08442, 0.2394, 0.1694, 0.2377, 0.5327, 0.2415, 0.5044, 0.2414, 0.5039, 0.1559, 0.5332, 0.1556, 0.5332, 0.1556, 0.5039, 0.1559, 0.5031, 0.1264, 0.5332, 0.1265, 0.2471, 0.7515, 0.004416, 0.7497, 0.004885, 0.9981, 0.004876, 0.7513, 0.2791, 0.1537, 0.2775, 0.06512, 0.3639, 0.06521, 0.3639, 0.1538, 0.5332, 0.1265, 0.5031, 0.1264, 0.5037, 0.02933, 0.5331, 0.02937, 0.5331, 0.02937, 0.5037, 0.02933, 0.5036, 0.0002546, 0.533, 0.0001094, 0.5036, 0.0002546, 0.5037, 0.02933, 0.1932, 0.03073, 0.1927, 0.001969, 0.1927, 0.001969, 0.1932, 0.03073, 0.1656, 0.03119, 0.1651, 0.00241, 0.2488, 0.9983, 0.2499, 0.7495, 0.2495, 0.9976, 0.0007349, 0.9993, 0.4075, 0.06512, 0.4075, 0.1768, 0.364, 0.1768, 0.364, 0.06512, 0.1651, 0.00241, 0.1656, 0.03119, 0.03356, 0.03432, 0.03284, 0.005573, 0.03284, 0.005573, 0.03356, 0.03432, 0.000828, 0.03514, 0.0001094, 0.006378, 0.000828, 0.03514, 0.03356, 0.03432, 0.0343, 0.06424, 0.001478, 0.06509, 0.003847, 0.1529, 0.03669, 0.1521, 0.03844, 0.2166, 0.005586, 0.2175, 0.005586, 0.2175, 0.03844, 0.2166, 0.03908, 0.2404, 0.006216, 0.2413, 0.2479, 0.9972, 0.2489, 0.9979, 0.2493, 0.9981, 0.2453, 0.7527, 0.4076, 0.1756, 0.4076, 0.06512, 0.4462, 0.06512, 0.4462, 0.1756, 0.5828, 0.3243, 0.8211, 0.3232, 0.8212, 0.3689, 0.5826, 0.37, 0.8212, 0.3689, 0.8211, 0.3232, 0.8697, 0.3232, 0.8698, 0.3689, 0.8697, 0.3232, 0.8211, 0.3232, 0.8211, 0.2831, 0.8698, 0.2831, 0.8698, 0.2831, 0.8211, 0.2831, 0.8211, 0.2373, 0.8698, 0.2373, 0.6671, 0.2831, 0.5998, 0.2831, 0.5998, 0.2373, 0.6671, 0.2373, 0.8211, 0.2831, 0.6671, 0.2831, 0.6671, 0.2373, 0.8211, 0.2373, 0.9999, 0.2372, 0.8698, 0.2373, 0.8698, 0.2005, 0.9999, 0.2002, 0.8211, 0.2373, 0.6671, 0.2373, 0.6671, 0.2005, 0.8211, 0.2005, 0.6671, 0.2373, 0.5998, 0.2373, 0.5998, 0.2002, 0.6671, 0.2005, 0.8698, 0.2373, 0.8211, 0.2373, 0.8211, 0.2005, 0.8698, 0.2005, 0.8211, 0.2005, 0.6671, 0.2005, 0.6671, 0.1559, 0.8211, 0.1559, 0.8698, 0.2005, 0.8211, 0.2005, 0.8211, 0.1559, 0.8698, 0.1559, 0.9999, 0.2002, 0.8698, 0.2005, 0.8698, 0.1559, 0.9999, 0.1556, 0.6671, 0.2005, 0.5998, 0.2002, 0.5997, 0.1557, 0.6671, 0.1559, 0.8211, 0.1559, 0.6671, 0.1559, 0.6671, 0.1277, 0.8211, 0.1277, 0.6671, 0.1559, 0.5997, 0.1557, 0.5996, 0.127, 0.6671, 0.1277, 0.9999, 0.1556, 0.8698, 0.1559, 0.8698, 0.1277, 0.9999, 0.1274, 0.8698, 0.1559, 0.8211, 0.1559, 0.8211, 0.1277, 0.8698, 0.1277, 0.9999, 0.1274, 0.8698, 0.1277, 0.8699, 0.004627, 0.9999, 0.004468, 0.8211, 0.1277, 0.6671, 0.1277, 0.6667, 0.004432, 0.8211, 0.004632, 0.8698, 0.1277, 0.8211, 0.1277, 0.8211, 0.004632, 0.8699, 0.004627, 0.6671, 0.1277, 0.5996, 0.127, 0.5996, 0.003979, 0.6667, 0.004432, 0.001478, 0.06509, 0.0343, 0.06424, 0.03628, 0.137, 0.003441, 0.1379, 0.0009282, 0.7483, 0.2476, 0.7506, 0.2495, 0.9978, 0.002868, 0.9987, 0.2467, 0.7511, 0.002246, 0.7493, 0.002312, 0.7492, 0.2496, 0.7507, 0.2461, 0.7522, 0.2507, 0.9993, 0.005111, 0.9978, 0.001802, 0.7535, 0.001717, 0.752, 0.004119, 0.9981, 0.2474, 0.9977, 0.2461, 0.7544, 0.003441, 0.1379, 0.03628, 0.137, 0.03669, 0.1521, 0.003847, 0.1529, 0.2476, 0.7506, 0.003188, 0.7501, 0.002783, 0.9973, 0.2495, 0.9978, 0.001802, 0.7497, 0.003873, 0.9991, 0.2502, 0.9988, 0.2497, 0.7505, 0.2483, 0.9978, 0.002583, 0.9982, 0.002246, 0.7493, 0.2467, 0.7511, -1.186e-05, 0.7509, 0.246, 0.7525, 0.2508, 0.999, 0.2467, 0.7511, 0.2496, 0.7455, 0.2496, 0.9998, 9.558e-05, 0.9999, 9.558e-05, 0.7455, 0.2481, 0.9996, 0.2498, 0.7511, 0.002246, 0.7493, 0.002583, 0.9982, 0.08519, 0.2706, 0.06041, 0.2713, 0.06024, 0.2645, 0.08501, 0.2638, 0.5031, 0.1264, 0.5039, 0.1559, 0.4904, 0.1553, 0.4917, 0.1262, 0.1656, 0.03119, 0.1932, 0.03073, 0.1932, 0.04218, 0.1659, 0.04264, 0.1944, 0.2374, 0.1694, 0.2377, 0.1693, 0.2288, 0.1944, 0.2285, 0.003441, 0.1379, 0.003847, 0.1529, 0.003847, 0.1529, 0.003441, 0.1379, 0.003079, 1.0, 0.2501, 0.9995, 0.2496, 0.7484, -0.001624, 0.75, 0.08457, 0.9549, 0.08643, 0.9074, 0.2435, 0.9074, 0.2417, 0.9549, 0.002246, 0.7493, 0.2498, 0.7511, 0.2501, 0.7518, 0.002312, 0.7492, 0.162, 0.9106, 0.08955, 0.9105, 0.09014, 0.8382, 0.1619, 0.8373, 0.2488, 1.002, 0.2471, 0.7515, 0.004876, 0.7513, 0.2482, 0.7475, 0.1555, 0.8448, 0.09852, 0.8449, 0.09864, 0.9022, 0.1554, 0.9023, 0.1072, 0.8935, 0.1072, 0.8587, 0.1421, 0.8587, 0.1423, 0.8935, 0.1468, 0.8542, 0.1032, 0.854, 0.1033, 0.8973, 0.1467, 0.897, 0.001534, 0.9993, 0.005619, 0.7496, 0.001461, 0.9987, 0.003581, 0.7513, 0.1064, 0.8545, 0.1454, 0.8545, 0.1456, 0.8946, 0.1057, 0.8945, 0.2486, 0.999, 0.2469, 0.7488, 0.00347, 0.7501, 0.0004193, 0.9995, 0.004416, 0.7497, 0.2487, 0.7508, 0.2506, 0.9961, 0.004885, 0.9981, 0.003253, 0.7503, 0.003315, 0.9986, 0.2483, 0.998, 0.2489, 0.7496, 0.02703, 0.7511, 0.02225, 0.9964, 0.247, 0.9965, 0.2501, 0.7518, 0.2362, 0.9894, 0.00544, 0.9917, 0.007108, 0.7585, 0.2348, 0.7598, 0.2814, 0.998, 0.2819, 0.7308, 0.6423, 0.7306, 0.6418, 0.9977, 0.2966, 0.9989, 0.2963, 0.8549, 0.4696, 0.8546, 0.4698, 0.9987, 0.574, 0.9441, 0.3464, 0.9444, 0.3462, 0.7711, 0.5737, 0.7708, 0.08351, 0.9237, 0.08351, 0.8537, 0.1603, 0.8536, 0.1603, 0.9235, 0.5077, 0.2887, 0.5076, 0.01699, 0.8688, 0.01745, 0.8689, 0.2888, 0.2802, 0.7321, 0.285, 0.9977, 0.6395, 0.9923, 0.6435, 0.7315, 0.7481, 0.2696, 0.7481, 0.04894, 0.7481, 0.2696, 0.5757, 0.984, 0.5829, 0.7383, 0.337, 0.7396, 0.3327, 0.9881, 0.4307, 0.9505, 0.5262, 0.802, 0.5262, 0.9501, 0.4307, 0.9505, 0.5262, 0.9501, 0.5262, 0.9501, 0.4307, 0.9505, 0.6963, 0.07523, 0.6963, 0.3356, 0.6963, 0.3356, 0.004424, 0.9966, 0.002065, 0.7525, 0.2486, 0.7524, 0.2473, 0.9965, 0.08351, 0.9237, 0.1603, 0.9235, 0.1603, 0.8536, 0.08351, 0.8537, 0.07775, 0.942, 0.07775, 0.7924, 0.0624, 0.7924, 0.0624, 0.9421, 0.5757, 0.984, 0.3327, 0.9881, 0.3327, 0.9881, 0.5757, 0.984, 0.04309, 0.906, 0.04309, 1.0, 3.669e-05, 1.0, 3.716e-05, 0.906, 0.6963, 0.3356, 0.6963, 0.3356, 0.6963, 0.3356, 0.6963, 0.3356, 0.1937, 0.7954, 0.1937, 0.9271, 0.1214, 0.9274, 0.1214, 0.7957, 3.639e-05, 1.0, 0.000373, 0.8565, 0.05576, 0.8565, 0.05576, 1.0])
me_plane.materials.append(mat_material)
me_plane.use_remesh_fix_poles = True
me_plane.use_remesh_preserve_attributes = False
me_plane.use_mirror_vertex_groups = False
me_plane.update()
me_cube = bpy.data.meshes.new('Cube')
me_cube.from_pydata([(-38.87, -11.81, -1.0), (-38.87, -11.81, -0.01591), (-38.87, 5.746, -1.0), (-38.87, 5.746, -0.01591), (1.0, -11.81, -1.0), (1.0, -11.81, -0.01591), (1.0, 5.746, -1.0), (1.0, 5.746, -0.01591)], [], [(0, 1, 3, 2), (2, 3, 7, 6), (6, 7, 5, 4), (4, 5, 1, 0), (2, 6, 4, 0), (7, 3, 1, 5)])
_uv = me_cube.uv_layers.new(name='UVMap')
_uv.uv.foreach_set('vector', [0.375, 0.0, 0.625, 0.0, 0.625, 0.25, 0.375, 0.25, 0.375, 0.25, 0.625, 0.25, 0.625, 0.5, 0.375, 0.5, 0.375, 0.5, 0.625, 0.5, 0.625, 0.75, 0.375, 0.75, 0.375, 0.75, 0.625, 0.75, 0.625, 1.0, 0.375, 1.0, 0.125, 0.5, 0.375, 0.5, 0.375, 0.75, 0.125, 0.75, 0.625, 0.5, 0.875, 0.5, 0.875, 0.75, 0.625, 0.75])
me_cube.use_remesh_fix_poles = True
me_cube.use_remesh_preserve_attributes = False
me_cube.use_mirror_vertex_groups = False
me_cube.update()
me_cube_001 = bpy.data.meshes.new('Cube.001')
me_cube_001.from_pydata([(-6.103, -11.24, 0.2229), (-6.103, -11.24, 0.8589), (-6.103, 1.853, 0.2229), (-6.103, 1.853, 0.8589), (12.9, -11.24, 0.2229), (12.9, -11.24, 0.8589), (12.9, 1.853, 0.2229), (12.9, 1.853, 0.8589)], [], [(0, 1, 3, 2), (2, 3, 7, 6), (6, 7, 5, 4), (4, 5, 1, 0), (2, 6, 4, 0), (7, 3, 1, 5)])
_uv = me_cube_001.uv_layers.new(name='UVMap')
_uv.uv.foreach_set('vector', [0.375, 0.0, 0.625, 0.0, 0.625, 0.25, 0.375, 0.25, 0.375, 0.25, 0.625, 0.25, 0.625, 0.5, 0.375, 0.5, 0.375, 0.5, 0.625, 0.5, 0.625, 0.75, 0.375, 0.75, 0.375, 0.75, 0.625, 0.75, 0.625, 1.0, 0.375, 1.0, 0.125, 0.5, 0.375, 0.5, 0.375, 0.75, 0.125, 0.75, 0.625, 0.5, 0.875, 0.5, 0.875, 0.75, 0.625, 0.75])
me_cube_001.use_remesh_fix_poles = True
me_cube_001.use_remesh_preserve_attributes = False
me_cube_001.use_mirror_vertex_groups = False
me_cube_001.update()
me_cube_002 = bpy.data.meshes.new('Cube.002')
me_cube_002.from_pydata([(-5.543, -1.8, 0.3881), (-5.543, -1.8, 1.0), (-5.543, 3.134, 0.3881), (-5.543, 3.134, 1.0), (5.967, -1.8, 0.3881), (5.967, -1.8, 1.0), (5.967, 3.134, 0.3881), (5.967, 3.134, 1.0)], [], [(0, 1, 3, 2), (2, 3, 7, 6), (6, 7, 5, 4), (4, 5, 1, 0), (2, 6, 4, 0), (7, 3, 1, 5)])
_uv = me_cube_002.uv_layers.new(name='UVMap')
_uv.uv.foreach_set('vector', [0.375, 0.0, 0.625, 0.0, 0.625, 0.25, 0.375, 0.25, 0.375, 0.25, 0.625, 0.25, 0.625, 0.5, 0.375, 0.5, 0.375, 0.5, 0.625, 0.5, 0.625, 0.75, 0.375, 0.75, 0.375, 0.75, 0.625, 0.75, 0.625, 1.0, 0.375, 1.0, 0.125, 0.5, 0.375, 0.5, 0.375, 0.75, 0.125, 0.75, 0.625, 0.5, 0.875, 0.5, 0.875, 0.75, 0.625, 0.75])
me_cube_002.use_remesh_fix_poles = True
me_cube_002.use_remesh_preserve_attributes = False
me_cube_002.use_mirror_vertex_groups = False
me_cube_002.update()
me_cube_003 = bpy.data.meshes.new('Cube.003')
me_cube_003.from_pydata([(-1.0, -1.0, -1.0), (-1.0, -1.0, 1.0), (-1.0, 1.0, -1.0), (-1.0, 1.0, 1.0), (1.0, -1.0, -1.0), (1.0, -1.0, 1.0), (1.0, 1.0, -1.0), (1.0, 1.0, 1.0)], [], [(0, 1, 3, 2), (2, 3, 7, 6), (6, 7, 5, 4), (4, 5, 1, 0), (2, 6, 4, 0), (7, 3, 1, 5)])
_uv = me_cube_003.uv_layers.new(name='UVMap')
_uv.uv.foreach_set('vector', [0.375, 0.0, 0.625, 0.0, 0.625, 0.25, 0.375, 0.25, 0.375, 0.25, 0.625, 0.25, 0.625, 0.5, 0.375, 0.5, 0.375, 0.5, 0.625, 0.5, 0.625, 0.75, 0.375, 0.75, 0.375, 0.75, 0.625, 0.75, 0.625, 1.0, 0.375, 1.0, 0.125, 0.5, 0.375, 0.5, 0.375, 0.75, 0.125, 0.75, 0.625, 0.5, 0.875, 0.5, 0.875, 0.75, 0.625, 0.75])
me_cube_003.use_remesh_fix_poles = True
me_cube_003.use_remesh_preserve_attributes = False
me_cube_003.use_mirror_vertex_groups = False
me_cube_003.update()
me_cube_004 = bpy.data.meshes.new('Cube.004')
me_cube_004.from_pydata([(-7.287, -0.3631, -1.0), (-7.287, -0.3631, 1.0), (-7.287, 0.3958, -1.0), (-7.287, 0.3958, 1.0), (7.026, -0.3631, -1.0), (7.026, -0.3631, 1.0), (7.026, 0.3958, -1.0), (7.026, 0.3958, 1.0)], [], [(0, 1, 3, 2), (2, 3, 7, 6), (6, 7, 5, 4), (4, 5, 1, 0), (2, 6, 4, 0), (7, 3, 1, 5)])
_uv = me_cube_004.uv_layers.new(name='UVMap')
_uv.uv.foreach_set('vector', [0.375, 0.0, 0.625, 0.0, 0.625, 0.25, 0.375, 0.25, 0.375, 0.25, 0.625, 0.25, 0.625, 0.5, 0.375, 0.5, 0.375, 0.5, 0.625, 0.5, 0.625, 0.75, 0.375, 0.75, 0.375, 0.75, 0.625, 0.75, 0.625, 1.0, 0.375, 1.0, 0.125, 0.5, 0.375, 0.5, 0.375, 0.75, 0.125, 0.75, 0.625, 0.5, 0.875, 0.5, 0.875, 0.75, 0.625, 0.75])
me_cube_004.use_remesh_fix_poles = True
me_cube_004.use_remesh_preserve_attributes = False
me_cube_004.use_mirror_vertex_groups = False
me_cube_004.update()
me_cube_005 = bpy.data.meshes.new('Cube.005')
me_cube_005.from_pydata([(-7.287, -0.2978, -1.0), (-7.287, -0.2978, 1.0), (-7.287, 0.3958, -1.0), (-7.287, 0.3958, 1.0), (-1.123, -0.2978, -1.0), (-1.123, -0.2978, 1.0), (-1.123, 0.3958, -1.0), (-1.123, 0.3958, 1.0)], [], [(0, 1, 3, 2), (2, 3, 7, 6), (6, 7, 5, 4), (4, 5, 1, 0), (2, 6, 4, 0), (7, 3, 1, 5)])
_uv = me_cube_005.uv_layers.new(name='UVMap')
_uv.uv.foreach_set('vector', [0.375, 0.0, 0.625, 0.0, 0.625, 0.25, 0.375, 0.25, 0.375, 0.25, 0.625, 0.25, 0.625, 0.5, 0.375, 0.5, 0.375, 0.5, 0.625, 0.5, 0.625, 0.75, 0.375, 0.75, 0.375, 0.75, 0.625, 0.75, 0.625, 1.0, 0.375, 1.0, 0.125, 0.5, 0.375, 0.5, 0.375, 0.75, 0.125, 0.75, 0.625, 0.5, 0.875, 0.5, 0.875, 0.75, 0.625, 0.75])
me_cube_005.use_remesh_fix_poles = True
me_cube_005.use_remesh_preserve_attributes = False
me_cube_005.use_mirror_vertex_groups = False
me_cube_005.update()
me_cube_006 = bpy.data.meshes.new('Cube.006')
me_cube_006.from_pydata([(-7.287, -0.2978, -1.0), (-7.287, -0.2978, 1.0), (-7.287, 0.3958, -1.0), (-7.287, 0.3958, 1.0), (-0.8127, -0.2978, -1.0), (-0.8127, -0.2978, 1.0), (-0.8127, 0.3958, -1.0), (-0.8127, 0.3958, 1.0)], [], [(0, 1, 3, 2), (2, 3, 7, 6), (6, 7, 5, 4), (4, 5, 1, 0), (2, 6, 4, 0), (7, 3, 1, 5)])
_uv = me_cube_006.uv_layers.new(name='UVMap')
_uv.uv.foreach_set('vector', [0.375, 0.0, 0.625, 0.0, 0.625, 0.25, 0.375, 0.25, 0.375, 0.25, 0.625, 0.25, 0.625, 0.5, 0.375, 0.5, 0.375, 0.5, 0.625, 0.5, 0.625, 0.75, 0.375, 0.75, 0.375, 0.75, 0.625, 0.75, 0.625, 1.0, 0.375, 1.0, 0.125, 0.5, 0.375, 0.5, 0.375, 0.75, 0.125, 0.75, 0.625, 0.5, 0.875, 0.5, 0.875, 0.75, 0.625, 0.75])
me_cube_006.use_remesh_fix_poles = True
me_cube_006.use_remesh_preserve_attributes = False
me_cube_006.use_mirror_vertex_groups = False
me_cube_006.update()
me_cube_007 = bpy.data.meshes.new('Cube.007')
me_cube_007.from_pydata([(-7.203, -0.1567, -1.0), (-7.203, -0.1567, 1.0), (-7.203, 0.3958, -1.0), (-7.203, 0.3958, 1.0), (-0.8127, -0.1567, -1.0), (-0.8127, -0.1567, 1.0), (-0.8127, 0.3958, -1.0), (-0.8127, 0.3958, 1.0)], [], [(0, 1, 3, 2), (2, 3, 7, 6), (6, 7, 5, 4), (4, 5, 1, 0), (2, 6, 4, 0), (7, 3, 1, 5)])
_uv = me_cube_007.uv_layers.new(name='UVMap')
_uv.uv.foreach_set('vector', [0.375, 0.0, 0.625, 0.0, 0.625, 0.25, 0.375, 0.25, 0.375, 0.25, 0.625, 0.25, 0.625, 0.5, 0.375, 0.5, 0.375, 0.5, 0.625, 0.5, 0.625, 0.75, 0.375, 0.75, 0.375, 0.75, 0.625, 0.75, 0.625, 1.0, 0.375, 1.0, 0.125, 0.5, 0.375, 0.5, 0.375, 0.75, 0.125, 0.75, 0.625, 0.5, 0.875, 0.5, 0.875, 0.75, 0.625, 0.75])
me_cube_007.use_remesh_fix_poles = True
me_cube_007.use_remesh_preserve_attributes = False
me_cube_007.use_mirror_vertex_groups = False
me_cube_007.update()
me_cube_008 = bpy.data.meshes.new('Cube.008')
me_cube_008.from_pydata([(-7.203, -0.1567, -1.0), (-7.203, -0.1567, 1.0), (-7.203, 0.3958, -1.0), (-7.203, 0.3958, 1.0), (-0.8127, -0.1567, -1.0), (-0.8127, -0.1567, 1.0), (-0.8127, 0.3958, -1.0), (-0.8127, 0.3958, 1.0)], [], [(0, 1, 3, 2), (2, 3, 7, 6), (6, 7, 5, 4), (4, 5, 1, 0), (2, 6, 4, 0), (7, 3, 1, 5)])
_uv = me_cube_008.uv_layers.new(name='UVMap')
_uv.uv.foreach_set('vector', [0.375, 0.0, 0.625, 0.0, 0.625, 0.25, 0.375, 0.25, 0.375, 0.25, 0.625, 0.25, 0.625, 0.5, 0.375, 0.5, 0.375, 0.5, 0.625, 0.5, 0.625, 0.75, 0.375, 0.75, 0.375, 0.75, 0.625, 0.75, 0.625, 1.0, 0.375, 1.0, 0.125, 0.5, 0.375, 0.5, 0.375, 0.75, 0.125, 0.75, 0.625, 0.5, 0.875, 0.5, 0.875, 0.75, 0.625, 0.75])
me_cube_008.use_remesh_fix_poles = True
me_cube_008.use_remesh_preserve_attributes = False
me_cube_008.use_mirror_vertex_groups = False
me_cube_008.update()
me_cube_009 = bpy.data.meshes.new('Cube.009')
me_cube_009.from_pydata([(-0.8251, -6.628, -1.0), (-0.8251, -6.628, 1.0), (-0.8251, 5.87, -1.0), (-0.8251, 5.87, 1.0), (0.846, -6.628, -1.0), (0.846, -6.628, 1.0), (0.846, 5.87, -1.0), (0.846, 5.87, 1.0)], [], [(0, 1, 3, 2), (2, 3, 7, 6), (6, 7, 5, 4), (4, 5, 1, 0), (2, 6, 4, 0), (7, 3, 1, 5)])
_uv = me_cube_009.uv_layers.new(name='UVMap')
_uv.uv.foreach_set('vector', [0.375, 0.0, 0.625, 0.0, 0.625, 0.25, 0.375, 0.25, 0.375, 0.25, 0.625, 0.25, 0.625, 0.5, 0.375, 0.5, 0.375, 0.5, 0.625, 0.5, 0.625, 0.75, 0.375, 0.75, 0.375, 0.75, 0.625, 0.75, 0.625, 1.0, 0.375, 1.0, 0.125, 0.5, 0.375, 0.5, 0.375, 0.75, 0.125, 0.75, 0.625, 0.5, 0.875, 0.5, 0.875, 0.75, 0.625, 0.75])
me_cube_009.use_remesh_fix_poles = True
me_cube_009.use_remesh_preserve_attributes = False
me_cube_009.use_mirror_vertex_groups = False
me_cube_009.update()
me_cube_010 = bpy.data.meshes.new('Cube.010')
me_cube_010.from_pydata([(-0.5711, -6.628, -1.0), (-0.5711, -6.628, 1.0), (-0.5711, 5.87, -1.0), (-0.5711, 5.87, 1.0), (0.5355, -6.628, -1.0), (0.5355, -6.628, 1.0), (0.5355, 5.87, -1.0), (0.5355, 5.87, 1.0)], [], [(0, 1, 3, 2), (2, 3, 7, 6), (6, 7, 5, 4), (4, 5, 1, 0), (2, 6, 4, 0), (7, 3, 1, 5)])
_uv = me_cube_010.uv_layers.new(name='UVMap')
_uv.uv.foreach_set('vector', [0.375, 0.0, 0.625, 0.0, 0.625, 0.25, 0.375, 0.25, 0.375, 0.25, 0.625, 0.25, 0.625, 0.5, 0.375, 0.5, 0.375, 0.5, 0.625, 0.5, 0.625, 0.75, 0.375, 0.75, 0.375, 0.75, 0.625, 0.75, 0.625, 1.0, 0.375, 1.0, 0.125, 0.5, 0.375, 0.5, 0.375, 0.75, 0.125, 0.75, 0.625, 0.5, 0.875, 0.5, 0.875, 0.75, 0.625, 0.75])
me_cube_010.use_remesh_fix_poles = True
me_cube_010.use_remesh_preserve_attributes = False
me_cube_010.use_mirror_vertex_groups = False
me_cube_010.update()
me_cube_011 = bpy.data.meshes.new('Cube.011')
me_cube_011.from_pydata([(-10.45, -0.2978, -1.0), (-10.45, -0.2978, 1.0), (-10.45, 0.5933, -1.0), (-10.45, 0.5933, 1.0), (1.078, -0.2978, -1.0), (1.078, -0.2978, 1.0), (1.078, 0.5933, -1.0), (1.078, 0.5933, 1.0)], [], [(0, 1, 3, 2), (2, 3, 7, 6), (6, 7, 5, 4), (4, 5, 1, 0), (2, 6, 4, 0), (7, 3, 1, 5)])
_uv = me_cube_011.uv_layers.new(name='UVMap')
_uv.uv.foreach_set('vector', [0.375, 0.0, 0.625, 0.0, 0.625, 0.25, 0.375, 0.25, 0.375, 0.25, 0.625, 0.25, 0.625, 0.5, 0.375, 0.5, 0.375, 0.5, 0.625, 0.5, 0.625, 0.75, 0.375, 0.75, 0.375, 0.75, 0.625, 0.75, 0.625, 1.0, 0.375, 1.0, 0.125, 0.5, 0.375, 0.5, 0.375, 0.75, 0.125, 0.75, 0.625, 0.5, 0.875, 0.5, 0.875, 0.75, 0.625, 0.75])
me_cube_011.use_remesh_fix_poles = True
me_cube_011.use_remesh_preserve_attributes = False
me_cube_011.use_mirror_vertex_groups = False
me_cube_011.update()
me_cube_012 = bpy.data.meshes.new('Cube.012')
me_cube_012.from_pydata([(-10.45, 0.2666, -1.0), (-10.45, 0.2666, 1.0), (-10.45, 0.5933, -1.0), (-10.45, 0.5933, 1.0), (1.078, 0.2666, -1.0), (1.078, 0.2666, 1.0), (1.078, 0.5933, -1.0), (1.078, 0.5933, 1.0)], [], [(0, 1, 3, 2), (2, 3, 7, 6), (6, 7, 5, 4), (4, 5, 1, 0), (2, 6, 4, 0), (7, 3, 1, 5)])
_uv = me_cube_012.uv_layers.new(name='UVMap')
_uv.uv.foreach_set('vector', [0.375, 0.0, 0.625, 0.0, 0.625, 0.25, 0.375, 0.25, 0.375, 0.25, 0.625, 0.25, 0.625, 0.5, 0.375, 0.5, 0.375, 0.5, 0.625, 0.5, 0.625, 0.75, 0.375, 0.75, 0.375, 0.75, 0.625, 0.75, 0.625, 1.0, 0.375, 1.0, 0.125, 0.5, 0.375, 0.5, 0.375, 0.75, 0.125, 0.75, 0.625, 0.5, 0.875, 0.5, 0.875, 0.75, 0.625, 0.75])
me_cube_012.use_remesh_fix_poles = True
me_cube_012.use_remesh_preserve_attributes = False
me_cube_012.use_mirror_vertex_groups = False
me_cube_012.update()
me_cube_013 = bpy.data.meshes.new('Cube.013')
me_cube_013.from_pydata([(-0.5711, 0.6528, -1.0), (-0.5711, 0.6528, 1.0), (-0.5711, 5.87, -1.0), (-0.5711, 5.87, 1.0), (0.1123, 0.6528, -1.0), (0.1123, 0.6528, 1.0), (0.1123, 5.87, -1.0), (0.1123, 5.87, 1.0)], [], [(0, 1, 3, 2), (2, 3, 7, 6), (6, 7, 5, 4), (4, 5, 1, 0), (2, 6, 4, 0), (7, 3, 1, 5)])
_uv = me_cube_013.uv_layers.new(name='UVMap')
_uv.uv.foreach_set('vector', [0.375, 0.0, 0.625, 0.0, 0.625, 0.25, 0.375, 0.25, 0.375, 0.25, 0.625, 0.25, 0.625, 0.5, 0.375, 0.5, 0.375, 0.5, 0.625, 0.5, 0.625, 0.75, 0.375, 0.75, 0.375, 0.75, 0.625, 0.75, 0.625, 1.0, 0.375, 1.0, 0.125, 0.5, 0.375, 0.5, 0.375, 0.75, 0.125, 0.75, 0.625, 0.5, 0.875, 0.5, 0.875, 0.75, 0.625, 0.75])
me_cube_013.use_remesh_fix_poles = True
me_cube_013.use_remesh_preserve_attributes = False
me_cube_013.use_mirror_vertex_groups = False
me_cube_013.update()
me_cube_014 = bpy.data.meshes.new('Cube.014')
me_cube_014.from_pydata([(-0.5711, 0.6528, -1.0), (-0.5711, 0.6528, 1.0), (-0.5711, 5.87, -1.0), (-0.5711, 5.87, 1.0), (0.1123, 0.6528, -1.0), (0.1123, 0.6528, 1.0), (0.1123, 5.87, -1.0), (0.1123, 5.87, 1.0)], [], [(0, 1, 3, 2), (2, 3, 7, 6), (6, 7, 5, 4), (4, 5, 1, 0), (2, 6, 4, 0), (7, 3, 1, 5)])
_uv = me_cube_014.uv_layers.new(name='UVMap')
_uv.uv.foreach_set('vector', [0.375, 0.0, 0.625, 0.0, 0.625, 0.25, 0.375, 0.25, 0.375, 0.25, 0.625, 0.25, 0.625, 0.5, 0.375, 0.5, 0.375, 0.5, 0.625, 0.5, 0.625, 0.75, 0.375, 0.75, 0.375, 0.75, 0.625, 0.75, 0.625, 1.0, 0.375, 1.0, 0.125, 0.5, 0.375, 0.5, 0.375, 0.75, 0.125, 0.75, 0.625, 0.5, 0.875, 0.5, 0.875, 0.75, 0.625, 0.75])
me_cube_014.use_remesh_fix_poles = True
me_cube_014.use_remesh_preserve_attributes = False
me_cube_014.use_mirror_vertex_groups = False
me_cube_014.update()
me_cube_015 = bpy.data.meshes.new('Cube.015')
me_cube_015.from_pydata([(-2.123, -1.52, -1.0), (-2.123, -1.52, 1.0), (-2.123, 5.87, -1.0), (-2.123, 5.87, 1.0), (1.636, -1.52, -1.0), (1.636, -1.52, 1.0), (1.636, 5.87, -1.0), (1.636, 5.87, 1.0)], [], [(0, 1, 3, 2), (2, 3, 7, 6), (6, 7, 5, 4), (4, 5, 1, 0), (2, 6, 4, 0), (7, 3, 1, 5)])
_uv = me_cube_015.uv_layers.new(name='UVMap')
_uv.uv.foreach_set('vector', [0.375, 0.0, 0.625, 0.0, 0.625, 0.25, 0.375, 0.25, 0.375, 0.25, 0.625, 0.25, 0.625, 0.5, 0.375, 0.5, 0.375, 0.5, 0.625, 0.5, 0.625, 0.75, 0.375, 0.75, 0.375, 0.75, 0.625, 0.75, 0.625, 1.0, 0.375, 1.0, 0.125, 0.5, 0.375, 0.5, 0.375, 0.75, 0.125, 0.75, 0.625, 0.5, 0.875, 0.5, 0.875, 0.75, 0.625, 0.75])
me_cube_015.use_remesh_fix_poles = True
me_cube_015.use_remesh_preserve_attributes = False
me_cube_015.use_mirror_vertex_groups = False
me_cube_015.update()
me_cube_016 = bpy.data.meshes.new('Cube.016')
me_cube_016.from_pydata([(-2.123, -1.52, -1.0), (-2.123, -1.52, 1.0), (-2.123, 5.837, -1.0), (-2.123, 5.837, 1.0), (1.636, -1.52, -1.0), (1.636, -1.52, 1.0), (1.636, 5.837, -1.0), (1.636, 5.837, 1.0)], [], [(0, 1, 3, 2), (2, 3, 7, 6), (6, 7, 5, 4), (4, 5, 1, 0), (2, 6, 4, 0), (7, 3, 1, 5)])
_uv = me_cube_016.uv_layers.new(name='UVMap')
_uv.uv.foreach_set('vector', [0.375, 0.0, 0.625, 0.0, 0.625, 0.25, 0.375, 0.25, 0.375, 0.25, 0.625, 0.25, 0.625, 0.5, 0.375, 0.5, 0.375, 0.5, 0.625, 0.5, 0.625, 0.75, 0.375, 0.75, 0.375, 0.75, 0.625, 0.75, 0.625, 1.0, 0.375, 1.0, 0.125, 0.5, 0.375, 0.5, 0.375, 0.75, 0.125, 0.75, 0.625, 0.5, 0.875, 0.5, 0.875, 0.75, 0.625, 0.75])
me_cube_016.use_remesh_fix_poles = True
me_cube_016.use_remesh_preserve_attributes = False
me_cube_016.use_mirror_vertex_groups = False
me_cube_016.update()
me_cube_017 = bpy.data.meshes.new('Cube.017')
me_cube_017.from_pydata([(-2.123, 1.866, -1.0), (-2.123, 1.866, 1.0), (-2.123, 3.737, -1.0), (-2.123, 3.737, 1.0), (29.27, 1.866, -1.0), (29.27, 1.866, 1.0), (29.27, 3.737, -1.0), (29.27, 3.737, 1.0)], [], [(0, 1, 3, 2), (2, 3, 7, 6), (6, 7, 5, 4), (4, 5, 1, 0), (2, 6, 4, 0), (7, 3, 1, 5)])
_uv = me_cube_017.uv_layers.new(name='UVMap')
_uv.uv.foreach_set('vector', [0.375, 0.0, 0.625, 0.0, 0.625, 0.25, 0.375, 0.25, 0.375, 0.25, 0.625, 0.25, 0.625, 0.5, 0.375, 0.5, 0.375, 0.5, 0.625, 0.5, 0.625, 0.75, 0.375, 0.75, 0.375, 0.75, 0.625, 0.75, 0.625, 1.0, 0.375, 1.0, 0.125, 0.5, 0.375, 0.5, 0.375, 0.75, 0.125, 0.75, 0.625, 0.5, 0.875, 0.5, 0.875, 0.75, 0.625, 0.75])
me_cube_017.use_remesh_fix_poles = True
me_cube_017.use_remesh_preserve_attributes = False
me_cube_017.use_mirror_vertex_groups = False
me_cube_017.update()
me_cube_018 = bpy.data.meshes.new('Cube.018')
me_cube_018.from_pydata([(13.39, 1.866, -1.0), (13.39, 1.866, 1.0), (13.39, 3.737, -1.0), (13.39, 3.737, 1.0), (16.67, 1.866, -1.0), (16.67, 1.866, 1.0), (16.67, 3.737, -1.0), (16.67, 3.737, 1.0)], [], [(0, 1, 3, 2), (2, 3, 7, 6), (6, 7, 5, 4), (4, 5, 1, 0), (2, 6, 4, 0), (7, 3, 1, 5)])
_uv = me_cube_018.uv_layers.new(name='UVMap')
_uv.uv.foreach_set('vector', [0.375, 0.0, 0.625, 0.0, 0.625, 0.25, 0.375, 0.25, 0.375, 0.25, 0.625, 0.25, 0.625, 0.5, 0.375, 0.5, 0.375, 0.5, 0.625, 0.5, 0.625, 0.75, 0.375, 0.75, 0.375, 0.75, 0.625, 0.75, 0.625, 1.0, 0.375, 1.0, 0.125, 0.5, 0.375, 0.5, 0.375, 0.75, 0.125, 0.75, 0.625, 0.5, 0.875, 0.5, 0.875, 0.75, 0.625, 0.75])
me_cube_018.use_remesh_fix_poles = True
me_cube_018.use_remesh_preserve_attributes = False
me_cube_018.use_mirror_vertex_groups = False
me_cube_018.update()
me_cube_019 = bpy.data.meshes.new('Cube.019')
me_cube_019.from_pydata([(13.39, -13.91, -1.0), (13.39, -13.91, 1.0), (13.39, 3.737, -1.0), (13.39, 3.737, 1.0), (14.1, -13.91, -1.0), (14.1, -13.91, 1.0), (14.1, 3.737, -1.0), (14.1, 3.737, 1.0)], [], [(0, 1, 3, 2), (2, 3, 7, 6), (6, 7, 5, 4), (4, 5, 1, 0), (2, 6, 4, 0), (7, 3, 1, 5)])
_uv = me_cube_019.uv_layers.new(name='UVMap')
_uv.uv.foreach_set('vector', [0.375, 0.0, 0.625, 0.0, 0.625, 0.25, 0.375, 0.25, 0.375, 0.25, 0.625, 0.25, 0.625, 0.5, 0.375, 0.5, 0.375, 0.5, 0.625, 0.5, 0.625, 0.75, 0.375, 0.75, 0.375, 0.75, 0.625, 0.75, 0.625, 1.0, 0.375, 1.0, 0.125, 0.5, 0.375, 0.5, 0.375, 0.75, 0.125, 0.75, 0.625, 0.5, 0.875, 0.5, 0.875, 0.75, 0.625, 0.75])
me_cube_019.use_remesh_fix_poles = True
me_cube_019.use_remesh_preserve_attributes = False
me_cube_019.use_mirror_vertex_groups = False
me_cube_019.update()
me_cube_020 = bpy.data.meshes.new('Cube.020')
me_cube_020.from_pydata([(13.01, 4.541, -1.0), (13.01, 4.541, 1.0), (13.01, 3.737, -1.0), (13.01, 3.737, 1.0), (14.44, 4.541, -1.0), (14.44, 4.541, 1.0), (14.44, 3.737, -1.0), (14.44, 3.737, 1.0)], [], [(0, 1, 3, 2), (2, 3, 7, 6), (6, 7, 5, 4), (4, 5, 1, 0), (2, 6, 4, 0), (7, 3, 1, 5)])
_uv = me_cube_020.uv_layers.new(name='UVMap')
_uv.uv.foreach_set('vector', [0.375, 0.0, 0.625, 0.0, 0.625, 0.25, 0.375, 0.25, 0.375, 0.25, 0.625, 0.25, 0.625, 0.5, 0.375, 0.5, 0.375, 0.5, 0.625, 0.5, 0.625, 0.75, 0.375, 0.75, 0.375, 0.75, 0.625, 0.75, 0.625, 1.0, 0.375, 1.0, 0.125, 0.5, 0.375, 0.5, 0.375, 0.75, 0.125, 0.75, 0.625, 0.5, 0.875, 0.5, 0.875, 0.75, 0.625, 0.75])
me_cube_020.use_remesh_fix_poles = True
me_cube_020.use_remesh_preserve_attributes = False
me_cube_020.use_mirror_vertex_groups = False
me_cube_020.update()
me_cube_021 = bpy.data.meshes.new('Cube.021')
me_cube_021.from_pydata([(-14.72, 4.541, -1.0), (-14.72, 4.541, 1.0), (-14.72, 3.737, -1.0), (-14.72, 3.737, 1.0), (17.59, 4.541, -1.0), (17.59, 4.541, 1.0), (17.59, 3.737, -1.0), (17.59, 3.737, 1.0)], [], [(0, 1, 3, 2), (2, 3, 7, 6), (6, 7, 5, 4), (4, 5, 1, 0), (2, 6, 4, 0), (7, 3, 1, 5)])
_uv = me_cube_021.uv_layers.new(name='UVMap')
_uv.uv.foreach_set('vector', [0.375, 0.0, 0.625, 0.0, 0.625, 0.25, 0.375, 0.25, 0.375, 0.25, 0.625, 0.25, 0.625, 0.5, 0.375, 0.5, 0.375, 0.5, 0.625, 0.5, 0.625, 0.75, 0.375, 0.75, 0.375, 0.75, 0.625, 0.75, 0.625, 1.0, 0.375, 1.0, 0.125, 0.5, 0.375, 0.5, 0.375, 0.75, 0.125, 0.75, 0.625, 0.5, 0.875, 0.5, 0.875, 0.75, 0.625, 0.75])
me_cube_021.use_remesh_fix_poles = True
me_cube_021.use_remesh_preserve_attributes = False
me_cube_021.use_mirror_vertex_groups = False
me_cube_021.update()
me_cube_022 = bpy.data.meshes.new('Cube.022')
me_cube_022.from_pydata([(-19.89, 5.078, -3.337), (-19.89, 5.078, 1.0), (-19.89, 4.273, -3.337), (-19.89, 4.273, 1.0), (6.76, 5.078, -3.337), (6.76, 5.078, 1.0), (6.76, 4.273, -3.337), (6.76, 4.273, 1.0)], [], [(0, 1, 3, 2), (2, 3, 7, 6), (6, 7, 5, 4), (4, 5, 1, 0), (2, 6, 4, 0), (7, 3, 1, 5)])
_uv = me_cube_022.uv_layers.new(name='UVMap')
_uv.uv.foreach_set('vector', [0.375, 0.0, 0.625, 0.0, 0.625, 0.25, 0.375, 0.25, 0.375, 0.25, 0.625, 0.25, 0.625, 0.5, 0.375, 0.5, 0.375, 0.5, 0.625, 0.5, 0.625, 0.75, 0.375, 0.75, 0.375, 0.75, 0.625, 0.75, 0.625, 1.0, 0.375, 1.0, 0.125, 0.5, 0.375, 0.5, 0.375, 0.75, 0.125, 0.75, 0.625, 0.5, 0.875, 0.5, 0.875, 0.75, 0.625, 0.75])
me_cube_022.use_remesh_fix_poles = True
me_cube_022.use_remesh_preserve_attributes = False
me_cube_022.use_mirror_vertex_groups = False
me_cube_022.update()
me_cube_023 = bpy.data.meshes.new('Cube.023')
me_cube_023.from_pydata([(-7.428, 18.35, -3.235), (-7.428, 18.35, 1.0), (-7.428, 4.273, -3.235), (-7.428, 4.273, 1.0), (-5.791, 18.35, -3.235), (-5.791, 18.35, 1.0), (-5.791, 4.273, -3.235), (-5.791, 4.273, 1.0)], [], [(0, 1, 3, 2), (2, 3, 7, 6), (6, 7, 5, 4), (4, 5, 1, 0), (2, 6, 4, 0), (7, 3, 1, 5)])
_uv = me_cube_023.uv_layers.new(name='UVMap')
_uv.uv.foreach_set('vector', [0.375, 0.0, 0.625, 0.0, 0.625, 0.25, 0.375, 0.25, 0.375, 0.25, 0.625, 0.25, 0.625, 0.5, 0.375, 0.5, 0.375, 0.5, 0.625, 0.5, 0.625, 0.75, 0.375, 0.75, 0.375, 0.75, 0.625, 0.75, 0.625, 1.0, 0.375, 1.0, 0.125, 0.5, 0.375, 0.5, 0.375, 0.75, 0.125, 0.75, 0.625, 0.5, 0.875, 0.5, 0.875, 0.75, 0.625, 0.75])
me_cube_023.use_remesh_fix_poles = True
me_cube_023.use_remesh_preserve_attributes = False
me_cube_023.use_mirror_vertex_groups = False
me_cube_023.update()
me_cube_024 = bpy.data.meshes.new('Cube.024')
me_cube_024.from_pydata([(-10.51, 18.35, -3.303), (-10.51, 18.35, 1.0), (-10.51, 23.18, -3.303), (-10.51, 23.18, 1.0), (-3.082, 18.35, -3.303), (-3.082, 18.35, 1.0), (-3.082, 23.18, -3.303), (-3.082, 23.18, 1.0)], [], [(0, 1, 3, 2), (2, 3, 7, 6), (6, 7, 5, 4), (4, 5, 1, 0), (2, 6, 4, 0), (7, 3, 1, 5)])
_uv = me_cube_024.uv_layers.new(name='UVMap')
_uv.uv.foreach_set('vector', [0.375, 0.0, 0.625, 0.0, 0.625, 0.25, 0.375, 0.25, 0.375, 0.25, 0.625, 0.25, 0.625, 0.5, 0.375, 0.5, 0.375, 0.5, 0.625, 0.5, 0.625, 0.75, 0.375, 0.75, 0.375, 0.75, 0.625, 0.75, 0.625, 1.0, 0.375, 1.0, 0.125, 0.5, 0.375, 0.5, 0.375, 0.75, 0.125, 0.75, 0.625, 0.5, 0.875, 0.5, 0.875, 0.75, 0.625, 0.75])
me_cube_024.use_remesh_fix_poles = True
me_cube_024.use_remesh_preserve_attributes = False
me_cube_024.use_mirror_vertex_groups = False
me_cube_024.update()
me_cube_025 = bpy.data.meshes.new('Cube.025')
me_cube_025.from_pydata([(5.923, 2.549, -1.0), (5.923, 2.549, 1.0), (5.923, 4.81, -1.0), (5.923, 4.81, 1.0), (18.54, 2.549, -1.0), (18.54, 2.549, 1.0), (18.54, 4.81, -1.0), (18.54, 4.81, 1.0)], [], [(0, 1, 3, 2), (2, 3, 7, 6), (6, 7, 5, 4), (4, 5, 1, 0), (2, 6, 4, 0), (7, 3, 1, 5)])
_uv = me_cube_025.uv_layers.new(name='UVMap')
_uv.uv.foreach_set('vector', [0.375, 0.0, 0.625, 0.0, 0.625, 0.25, 0.375, 0.25, 0.375, 0.25, 0.625, 0.25, 0.625, 0.5, 0.375, 0.5, 0.375, 0.5, 0.625, 0.5, 0.625, 0.75, 0.375, 0.75, 0.375, 0.75, 0.625, 0.75, 0.625, 1.0, 0.375, 1.0, 0.125, 0.5, 0.375, 0.5, 0.375, 0.75, 0.125, 0.75, 0.625, 0.5, 0.875, 0.5, 0.875, 0.75, 0.625, 0.75])
me_cube_025.use_remesh_fix_poles = True
me_cube_025.use_remesh_preserve_attributes = False
me_cube_025.use_mirror_vertex_groups = False
me_cube_025.update()
me_plane_001 = bpy.data.meshes.new('Plane.001')
me_plane_001.from_pydata([(-29.56, -4.378, 0.0), (-31.3, -4.378, 0.0), (-29.59, -2.723, 0.0), (-31.31, -2.723, 0.0)], [], [(1, 0, 2, 3)])
_uv = me_plane_001.uv_layers.new(name='UVMap')
_uv.uv.foreach_set('vector', [0.2504, 0.9975, 0.2488, 0.7502, 0.001457, 0.749, 0.002443, 0.9975])
me_plane_001.materials.append(mat_material)
me_plane_001.use_remesh_fix_poles = True
me_plane_001.use_remesh_preserve_attributes = False
me_plane_001.use_mirror_vertex_groups = False
me_plane_001.update()

# ---- objects
ob_plane = bpy.data.objects.new('Plane', me_plane)
ob_cube = bpy.data.objects.new('Cube', me_cube)
ob_cube_001 = bpy.data.objects.new('Cube.001', me_cube_001)
ob_cube_002 = bpy.data.objects.new('Cube.002', me_cube_002)
ob_cube_003 = bpy.data.objects.new('Cube.003', me_cube_003)
ob_cube_004 = bpy.data.objects.new('Cube.004', me_cube_004)
ob_cube_005 = bpy.data.objects.new('Cube.005', me_cube_005)
ob_cube_006 = bpy.data.objects.new('Cube.006', me_cube_006)
ob_cube_007 = bpy.data.objects.new('Cube.007', me_cube_007)
ob_cube_008 = bpy.data.objects.new('Cube.008', me_cube_008)
ob_cube_009 = bpy.data.objects.new('Cube.009', me_cube_009)
ob_cube_010 = bpy.data.objects.new('Cube.010', me_cube_010)
ob_cube_011 = bpy.data.objects.new('Cube.011', me_cube_011)
ob_cube_012 = bpy.data.objects.new('Cube.012', me_cube_012)
ob_cube_013 = bpy.data.objects.new('Cube.013', me_cube_013)
ob_cube_014 = bpy.data.objects.new('Cube.014', me_cube_014)
ob_cube_015 = bpy.data.objects.new('Cube.015', me_cube_015)
ob_cube_016 = bpy.data.objects.new('Cube.016', me_cube_016)
ob_cube_017 = bpy.data.objects.new('Cube.017', me_cube_017)
ob_cube_018 = bpy.data.objects.new('Cube.018', me_cube_018)
ob_cube_019 = bpy.data.objects.new('Cube.019', me_cube_019)
ob_cube_020 = bpy.data.objects.new('Cube.020', me_cube_020)
ob_cube_021 = bpy.data.objects.new('Cube.021', me_cube_021)
ob_cube_022 = bpy.data.objects.new('Cube.022', me_cube_022)
ob_cube_023 = bpy.data.objects.new('Cube.023', me_cube_023)
ob_cube_024 = bpy.data.objects.new('Cube.024', me_cube_024)
ob_cube_025 = bpy.data.objects.new('Cube.025', me_cube_025)
ob_plane_001 = bpy.data.objects.new('Plane.001', me_plane_001)

# ---- transforms, parenting, visibility, modifiers, constraints
ob_plane.location = (0.0, 0.0, 0.0)
ob_plane.lineart.crease_threshold = 0.0
ob_cube.location = (0.0, 0.0, 0.0)
ob_cube.lineart.crease_threshold = 0.0
ob_cube_001.location = (-51.75, 0.0, -2.458)
ob_cube_001.lineart.crease_threshold = 0.0
ob_cube_002.location = (-44.83, 3.707, -2.009)
ob_cube_002.lineart.crease_threshold = 0.0
ob_cube_003.location = (-43.38, 0.871, -1.102)
ob_cube_003.rotation_euler = (0.0, -0.1796, 0.0)
ob_cube_003.scale = (4.682, 1.0, 0.2668)
ob_cube_003.lineart.crease_threshold = 0.0
ob_cube_004.location = (-9.538, -3.414, 1.101)
ob_cube_004.lineart.crease_threshold = 0.0
ob_cube_005.location = (-9.538, -9.787, 1.101)
ob_cube_005.lineart.crease_threshold = 0.0
ob_cube_006.location = (-1.716, -9.787, 1.101)
ob_cube_006.lineart.crease_threshold = 0.0
ob_cube_007.location = (-1.716, 2.065, 1.101)
ob_cube_007.lineart.crease_threshold = 0.0
ob_cube_008.location = (-9.617, 2.065, 1.101)
ob_cube_008.lineart.crease_threshold = 0.0
ob_cube_009.location = (-1.778, -3.414, 1.101)
ob_cube_009.lineart.crease_threshold = 0.0
ob_cube_010.location = (-17.41, -3.414, 1.101)
ob_cube_010.lineart.crease_threshold = 0.0
ob_cube_011.location = (-19.1, -9.787, 1.101)
ob_cube_011.lineart.crease_threshold = 0.0
ob_cube_012.location = (-19.1, 1.896, 1.101)
ob_cube_012.lineart.crease_threshold = 0.0
ob_cube_013.location = (-29.01, -3.414, 1.101)
ob_cube_013.lineart.crease_threshold = 0.0
ob_cube_014.location = (-29.01, -10.27, 1.101)
ob_cube_014.lineart.crease_threshold = 0.0
ob_cube_015.location = (-32.96, -10.27, 1.101)
ob_cube_015.lineart.crease_threshold = 0.0
ob_cube_016.location = (-32.96, -1.383, 1.101)
ob_cube_016.lineart.crease_threshold = 0.0
ob_cube_017.location = (-32.96, 2.038, 1.101)
ob_cube_017.lineart.crease_threshold = 0.0
ob_cube_018.location = (-15.62, 2.038, 1.101)
ob_cube_018.lineart.crease_threshold = 0.0
ob_cube_019.location = (-12.34, 2.038, 1.101)
ob_cube_019.lineart.crease_threshold = 0.0
ob_cube_020.location = (-16.6, 2.038, 1.101)
ob_cube_020.lineart.crease_threshold = 0.0
ob_cube_021.location = (-16.6, -16.35, 1.101)
ob_cube_021.lineart.crease_threshold = 0.0
ob_cube_022.location = (-38.04, -16.35, 1.101)
ob_cube_022.lineart.crease_threshold = 0.0
ob_cube_023.location = (-52.06, -16.35, 1.101)
ob_cube_023.lineart.crease_threshold = 0.0
ob_cube_024.location = (-47.35, -16.35, 1.101)
ob_cube_024.lineart.crease_threshold = 0.0
ob_cube_025.location = (-53.64, 2.038, 1.101)
ob_cube_025.lineart.crease_threshold = 0.0
ob_plane_001.location = (0.0, 0.0, 0.0)
ob_plane_001.lineart.crease_threshold = 0.0

# ---- collection membership
col_collection.objects.link(ob_plane)
col_collection.objects.link(ob_cube)
col_collection.objects.link(ob_cube_001)
col_collection.objects.link(ob_cube_002)
col_collection.objects.link(ob_cube_003)
col_collection.objects.link(ob_cube_004)
col_collection.objects.link(ob_cube_005)
col_collection.objects.link(ob_cube_006)
col_collection.objects.link(ob_cube_007)
col_collection.objects.link(ob_cube_008)
col_collection.objects.link(ob_cube_009)
col_collection.objects.link(ob_cube_010)
col_collection.objects.link(ob_cube_011)
col_collection.objects.link(ob_cube_012)
col_collection.objects.link(ob_cube_013)
col_collection.objects.link(ob_cube_014)
col_collection.objects.link(ob_cube_015)
col_collection.objects.link(ob_cube_016)
col_collection.objects.link(ob_cube_017)
col_collection.objects.link(ob_cube_018)
col_collection.objects.link(ob_cube_019)
col_collection.objects.link(ob_cube_020)
col_collection.objects.link(ob_cube_021)
col_collection.objects.link(ob_cube_022)
col_collection.objects.link(ob_cube_023)
col_collection.objects.link(ob_cube_024)
col_collection.objects.link(ob_cube_025)
col_collection.objects.link(ob_plane_001)

# ---- scene / render settings (as saved in the file)
scene.frame_start = 1; scene.frame_end = 250; scene.frame_set(1)
scene.render.engine = 'BLENDER_EEVEE_NEXT'
scene.cycles.use_denoising = False
scene.cycles.samples = 128
scene.cycles.sampling_pattern = 'TABULATED_SOBOL'
scene.cycles.use_adaptive_sampling = False
scene.cycles.use_light_tree = False
scene.view_settings.view_transform = 'Filmic'
bpy.context.view_layer.update()

# ---- added for rendering (the .blend has no active camera and no usable light): camera, sun
cam_auto = bpy.data.cameras.new('AutoCamera')
cam_auto.lens = 50.0
cam_auto.sensor_width = 36.0
cam_auto.clip_end = 1087.96
ob_auto_camera = bpy.data.objects.new('AutoCamera', cam_auto)
scene.collection.objects.link(ob_auto_camera)
ob_auto_camera.location = (33.5586, -76.004, 51.8647)
ob_auto_camera.rotation_euler = (1.09748, -7.21219e-08, 0.694738)
scene.camera = ob_auto_camera
light_auto_sun = bpy.data.lights.new('AutoSun', 'SUN')
light_auto_sun.energy = 3.0
light_auto_sun.angle = 0.0523599
ob_auto_sun = bpy.data.objects.new('AutoSun', light_auto_sun)
scene.collection.objects.link(ob_auto_sun)
ob_auto_sun.rotation_euler = (0.872665, 0.174533, 0.523599)
bpy.context.view_layer.update()

